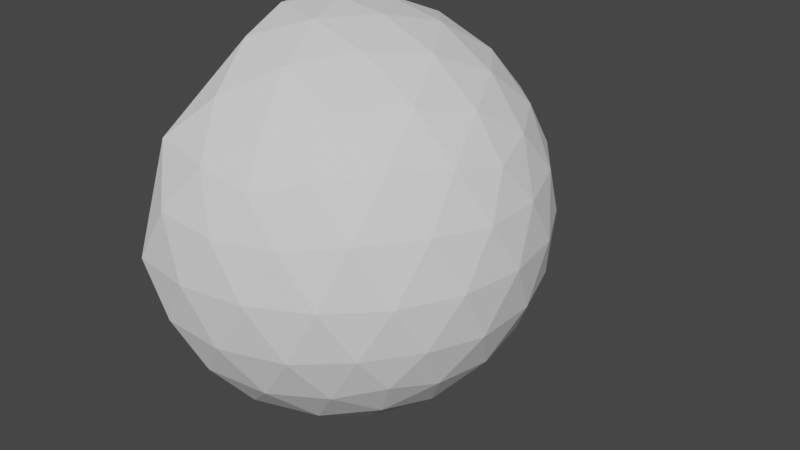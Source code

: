 # Source: Shield.blend  (saved by Blender 2.91.10; exported with 4.5.12 LTS)
import bpy
from mathutils import Matrix  # noqa: F401  (used for matrix-valued properties, if any)

bpy.ops.wm.read_factory_settings(use_empty=True)
scene = bpy.context.scene
scene.name = 'Scene'

# ---- collections
col_collection = bpy.data.collections.new('Collection'); scene.collection.children.link(col_collection)

# ---- world
world_world = bpy.data.worlds.new('World'); scene.world = world_world
world_world.use_nodes = True; world_world.node_tree.nodes.clear()
_N = world_world.node_tree.nodes; _L = world_world.node_tree.links
n0 = _N.new('ShaderNodeOutputWorld'); n0.name = 'World Output'; n0.location = (300, 300)
n1 = _N.new('ShaderNodeBackground'); n1.name = 'Background'; n1.location = (10, 300)
n1.inputs[0].default_value = (0.05088, 0.05088, 0.05088, 1.0)
_L.new(n1.outputs[0], n0.inputs[0])
n0.is_active_output = True
world_world.color = (0.05088, 0.05088, 0.05088)
world_world.use_sun_shadow = False
world_world.sun_shadow_jitter_overblur = 0.0

# ---- meshes
me_icosphere = bpy.data.meshes.new('Icosphere')
me_icosphere.from_pydata([(0.0, 0.0, -1.0), (0.7236, -0.5257, -0.4472), (0.7236, 0.5257, -0.4472), (0.2764, -0.8506, 0.4472), (0.2764, 0.8506, 0.4472), (0.8944, 0.0, 0.4472), (0.0, 0.0, 1.0), (-0.2328, -0.7166, -0.6575), (-0.1625, -0.5, -0.8507), (-0.07761, -0.2389, -0.9679), (0.2032, -0.1476, -0.9679), (0.4253, -0.309, -0.8507), (0.6095, -0.4429, -0.6575), (0.5319, -0.6817, -0.5023), (0.2629, -0.809, -0.5257), (-0.02964, -0.8642, -0.5023), (0.8127, 0.2952, -0.5023), (0.8506, 0.0, -0.5257), (0.8127, -0.2952, -0.5023), (0.2032, 0.1476, -0.9679), (0.4253, 0.309, -0.8507), (0.6095, 0.4429, -0.6575), (-0.2511, 0.0, -0.9679), (-0.2328, 0.7166, -0.6575), (-0.1625, 0.5, -0.8507), (-0.07761, 0.2389, -0.9679), (-0.02964, 0.8642, -0.5023), (0.2629, 0.809, -0.5257), (0.5319, 0.6817, -0.5023), (0.9566, -0.1476, 0.2511), (0.9511, -0.309, -1.752e-08), (0.8607, -0.4429, -0.2512), (0.8607, 0.4429, -0.2512), (0.9511, 0.309, 1.752e-08), (0.9566, 0.1476, 0.2511), (0.1552, -0.9554, 0.2512), (0.0, -1.0, -1.752e-08), (-0.1552, -0.9554, -0.2512), (0.6872, -0.6817, -0.2512), (0.5878, -0.809, 1.752e-08), (0.436, -0.8642, 0.2512), (0.436, 0.8642, 0.2512), (0.5878, 0.809, -1.752e-08), (0.6872, 0.6817, -0.2512), (-0.1552, 0.9554, -0.2512), (0.0, 1.0, 1.752e-08), (0.1552, 0.9554, 0.2512), (0.8311, -0.2389, 0.5023), (0.6882, -0.5, 0.5257), (0.484, -0.7166, 0.5023), (0.02964, -0.8642, 0.5023), (-0.2629, -0.809, 0.5257), (-0.2629, 0.809, 0.5257), (0.02964, 0.8642, 0.5023), (0.484, 0.7166, 0.5023), (0.6882, 0.5, 0.5257), (0.8311, 0.2389, 0.5023), (0.07761, -0.2389, 0.9679), (0.1625, -0.5, 0.8507), (0.2328, -0.7166, 0.6575), (0.7534, 0.0, 0.6575), (0.5257, 0.0, 0.8507), (0.2511, 0.0, 0.9679), (-0.2032, -0.1476, 0.9679), (-0.2032, 0.1476, 0.9679), (0.07761, 0.2389, 0.9679), (0.1625, 0.5, 0.8507), (0.2328, 0.7166, 0.6575), (0.3618, 0.2629, 0.8944), (0.6382, 0.2629, 0.7236), (0.4472, 0.5257, 0.7236), (-0.1382, 0.4253, 0.8944), (-0.05279, 0.6882, 0.7236), (-0.1382, -0.4253, 0.8944), (-0.05279, -0.6882, 0.7236), (0.3618, -0.2629, 0.8944), (0.4472, -0.5257, 0.7236), (0.6382, -0.2629, 0.7236), (0.8618, 0.4253, 0.2764), (0.809, 0.5878, 0.0), (0.6708, 0.6882, 0.2764), (-0.1382, 0.9511, 0.2764), (-0.309, 0.9511, -4.92e-07), (-0.309, -0.9511, -7.872e-07), (-0.1382, -0.9511, 0.2764), (0.6708, -0.6882, 0.2764), (0.809, -0.5878, -1.902e-06), (0.8618, -0.4253, 0.2764), (0.309, 0.9511, -2.615e-14), (0.4472, 0.8506, -0.2764), (0.1382, 0.9511, -0.2764), (0.309, -0.9511, 2.802e-14), (0.1382, -0.9511, -0.2764), (0.4472, -0.8506, -0.2764), (1.0, 0.0, 0.0), (0.9472, -0.1625, -0.2764), (0.9472, 0.1625, -0.2764), (0.3618, 0.5878, -0.7236), (0.1382, 0.4253, -0.8944), (0.05279, 0.6882, -0.7236), (0.6708, 0.1625, -0.7236), (0.6708, -0.1625, -0.7236), (0.4472, -7.38e-07, -0.8944), (0.05279, -0.6882, -0.7236), (0.1382, -0.4253, -0.8944), (0.3618, -0.5878, -0.7236), (0.0, 0.0, -0.91), (0.6585, -0.4784, -0.407), (0.6585, 0.4784, -0.407), (0.2515, -0.7741, 0.407), (0.2515, 0.7741, 0.407), (0.8139, 0.0, 0.407), (0.0, 0.0, 0.91), (-0.2206, -0.6494, -0.5988), (-0.1543, -0.4546, -0.7733), (-0.06529, -0.2158, -0.8818), (0.1842, -0.1338, -0.8811), (0.387, -0.2812, -0.7741), (0.5552, -0.4033, -0.5977), (0.4848, -0.6199, -0.457), (0.2392, -0.7362, -0.4784), (-0.02444, -0.7863, -0.4575), (0.7394, 0.2695, -0.457), (0.7741, 0.0, -0.4784), (0.7394, -0.2695, -0.457), (0.1842, 0.1338, -0.8811), (0.387, 0.2812, -0.7741), (0.5552, 0.4033, -0.5977), (-0.2315, 0.0, -0.8801), (-0.2206, 0.6494, -0.5988), (-0.1543, 0.4546, -0.7733), (-0.06529, 0.2158, -0.8818), (-0.02444, 0.7863, -0.4575), (0.2392, 0.7362, -0.4784), (0.4848, 0.6199, -0.457), (0.8704, -0.1338, 0.2293), (0.8655, -0.2812, -1.752e-08), (0.7828, -0.4033, -0.2293), (0.7828, 0.4033, -0.2293), (0.8655, 0.2812, 1.752e-08), (0.8704, 0.1338, 0.2293), (0.1417, -0.8692, 0.2293), (0.0, -0.91, -1.752e-08), (-0.1467, -0.8685, -0.2294), (0.6255, -0.6199, -0.2293), (0.5349, -0.7362, 1.752e-08), (0.3963, -0.7865, 0.2293), (0.3963, 0.7865, 0.2293), (0.5349, 0.7362, -1.752e-08), (0.6255, 0.6199, -0.2293), (-0.1467, 0.8685, -0.2294), (0.0, 0.91, 1.752e-08), (0.1417, 0.8692, 0.2293), (0.7566, -0.2165, 0.457), (0.6263, -0.455, 0.4784), (0.4397, -0.6526, 0.457), (0.02785, -0.7865, 0.457), (-0.243, -0.7351, 0.4785), (-0.243, 0.7351, 0.4785), (0.02785, 0.7865, 0.457), (0.4397, 0.6526, 0.457), (0.6263, 0.455, 0.4784), (0.7566, 0.2165, 0.457), (0.07036, -0.2165, 0.8811), (0.1478, -0.455, 0.7741), (0.2121, -0.6526, 0.5977), (0.6862, 0.0, 0.5977), (0.4784, 0.0, 0.7741), (0.2277, 0.0, 0.8811), (-0.1943, -0.1344, 0.8794), (-0.1943, 0.1344, 0.8794), (0.07036, 0.2165, 0.8811), (0.1478, 0.455, 0.7741), (0.2121, 0.6526, 0.5977), (0.3287, 0.2388, 0.8143), (0.5813, 0.2388, 0.6581), (0.4067, 0.4791, 0.6581), (-0.1317, 0.3856, 0.8139), (-0.0431, 0.6277, 0.6577), (-0.1317, -0.3856, 0.8139), (-0.0431, -0.6277, 0.6577), (0.3287, -0.2388, 0.8143), (0.4067, -0.4791, 0.6581), (0.5813, -0.2388, 0.6581), (0.7845, 0.3864, 0.2519), (0.7362, 0.5349, -0.0007965), (0.6099, 0.6267, 0.2519), (-0.1206, 0.8663, 0.2518), (-0.2895, 0.8634, -0.005722), (-0.2895, -0.8634, -0.005722), (-0.1206, -0.8663, 0.2518), (0.6099, -0.6267, 0.2519), (0.7362, -0.5349, -0.0007984), (0.7845, -0.3864, 0.2519), (0.2812, 0.8655, 0.0007965), (0.4075, 0.7737, -0.2519), (0.125, 0.8655, -0.2519), (0.2812, -0.8655, 0.0007965), (0.125, -0.8655, -0.2519), (0.4075, -0.7737, -0.2519), (0.91, 0.0, 0.0007965), (0.8617, -0.1485, -0.2519), (0.8617, 0.1485, -0.2519), (0.33, 0.5349, -0.6581), (0.1255, 0.3864, -0.8143), (0.04746, 0.6267, -0.6581), (0.6107, 0.1485, -0.6581), (0.6107, -0.1485, -0.6581), (0.4062, -7.38e-07, -0.8143), (0.04746, -0.6267, -0.6581), (0.1255, -0.3864, -0.8143), (0.33, -0.5349, -0.6581)], [], [(0, 10, 9), (1, 12, 18), (0, 9, 22), (0, 22, 25), (0, 25, 19), (1, 18, 31), (2, 28, 43), (1, 31, 38), (2, 43, 32), (3, 49, 59), (4, 53, 67), (5, 56, 60), (62, 65, 6), (61, 68, 62), (60, 69, 61), (62, 68, 65), (68, 66, 65), (61, 69, 68), (69, 70, 68), (68, 70, 66), (70, 67, 66), (60, 56, 69), (56, 55, 69), (69, 55, 70), (55, 54, 70), (70, 54, 67), (54, 4, 67), (65, 64, 6), (66, 71, 65), (67, 72, 66), (65, 71, 64), (66, 72, 71), (67, 53, 72), (53, 52, 72), (64, 63, 6), (63, 57, 6), (63, 73, 57), (73, 58, 57), (73, 74, 58), (74, 59, 58), (51, 50, 74), (74, 50, 59), (50, 3, 59), (57, 62, 6), (58, 75, 57), (59, 76, 58), (57, 75, 62), (75, 61, 62), (58, 76, 75), (76, 77, 75), (75, 77, 61), (77, 60, 61), (59, 49, 76), (49, 48, 76), (76, 48, 77), (48, 47, 77), (77, 47, 60), (47, 5, 60), (34, 56, 5), (33, 78, 34), (32, 79, 33), (34, 78, 56), (78, 55, 56), (33, 79, 78), (79, 80, 78), (78, 80, 55), (80, 54, 55), (32, 43, 79), (43, 42, 79), (79, 42, 80), (42, 41, 80), (80, 41, 54), (41, 4, 54), (46, 53, 4), (45, 81, 46), (44, 82, 45), (46, 81, 53), (81, 52, 53), (45, 82, 81), (84, 50, 51), (37, 36, 83), (83, 36, 84), (36, 35, 84), (84, 35, 50), (35, 3, 50), (40, 49, 3), (39, 85, 40), (38, 86, 39), (40, 85, 49), (85, 48, 49), (39, 86, 85), (86, 87, 85), (85, 87, 48), (87, 47, 48), (38, 31, 86), (31, 30, 86), (86, 30, 87), (30, 29, 87), (87, 29, 47), (29, 5, 47), (41, 46, 4), (42, 88, 41), (43, 89, 42), (41, 88, 46), (88, 45, 46), (42, 89, 88), (89, 90, 88), (88, 90, 45), (90, 44, 45), (43, 28, 89), (28, 27, 89), (89, 27, 90), (27, 26, 90), (90, 26, 44), (35, 40, 3), (36, 91, 35), (37, 92, 36), (35, 91, 40), (91, 39, 40), (36, 92, 91), (92, 93, 91), (91, 93, 39), (93, 38, 39), (37, 15, 92), (15, 14, 92), (92, 14, 93), (14, 13, 93), (93, 13, 38), (13, 1, 38), (29, 34, 5), (30, 94, 29), (31, 95, 30), (29, 94, 34), (94, 33, 34), (30, 95, 94), (95, 96, 94), (94, 96, 33), (96, 32, 33), (31, 18, 95), (18, 17, 95), (95, 17, 96), (17, 16, 96), (96, 16, 32), (16, 2, 32), (21, 28, 2), (20, 97, 21), (19, 98, 20), (21, 97, 28), (97, 27, 28), (20, 98, 97), (98, 99, 97), (97, 99, 27), (99, 26, 27), (19, 25, 98), (25, 24, 98), (98, 24, 99), (24, 23, 99), (99, 23, 26), (16, 21, 2), (17, 100, 16), (18, 101, 17), (16, 100, 21), (100, 20, 21), (17, 101, 100), (101, 102, 100), (100, 102, 20), (102, 19, 20), (18, 12, 101), (12, 11, 101), (101, 11, 102), (11, 10, 102), (102, 10, 19), (10, 0, 19), (8, 103, 7), (9, 104, 8), (7, 103, 15), (103, 14, 15), (8, 104, 103), (104, 105, 103), (103, 105, 14), (105, 13, 14), (9, 10, 104), (10, 11, 104), (104, 11, 105), (11, 12, 105), (105, 12, 13), (12, 1, 13), (71, 72, 52), (52, 81, 82), (44, 26, 23), (24, 25, 22), (9, 8, 22), (15, 37, 7), (84, 51, 83), (74, 73, 51), (106, 115, 116), (107, 124, 118), (106, 128, 115), (106, 131, 128), (106, 125, 131), (107, 137, 124), (108, 149, 134), (107, 144, 137), (108, 138, 149), (109, 165, 155), (110, 173, 159), (111, 166, 162), (168, 112, 171), (167, 168, 174), (166, 167, 175), (168, 171, 174), (174, 171, 172), (167, 174, 175), (175, 174, 176), (174, 172, 176), (176, 172, 173), (166, 175, 162), (162, 175, 161), (175, 176, 161), (161, 176, 160), (176, 173, 160), (160, 173, 110), (171, 112, 170), (172, 171, 177), (173, 172, 178), (171, 170, 177), (172, 177, 178), (173, 178, 159), (159, 178, 158), (170, 112, 169), (169, 112, 163), (169, 163, 179), (179, 163, 164), (179, 164, 180), (180, 164, 165), (157, 180, 156), (180, 165, 156), (156, 165, 109), (163, 112, 168), (164, 163, 181), (165, 164, 182), (163, 168, 181), (181, 168, 167), (164, 181, 182), (182, 181, 183), (181, 167, 183), (183, 167, 166), (165, 182, 155), (155, 182, 154), (182, 183, 154), (154, 183, 153), (183, 166, 153), (153, 166, 111), (140, 111, 162), (139, 140, 184), (138, 139, 185), (140, 162, 184), (184, 162, 161), (139, 184, 185), (185, 184, 186), (184, 161, 186), (186, 161, 160), (138, 185, 149), (149, 185, 148), (185, 186, 148), (148, 186, 147), (186, 160, 147), (147, 160, 110), (152, 110, 159), (151, 152, 187), (150, 151, 188), (152, 159, 187), (187, 159, 158), (151, 187, 188), (190, 157, 156), (143, 189, 142), (189, 190, 142), (142, 190, 141), (190, 156, 141), (141, 156, 109), (146, 109, 155), (145, 146, 191), (144, 145, 192), (146, 155, 191), (191, 155, 154), (145, 191, 192), (192, 191, 193), (191, 154, 193), (193, 154, 153), (144, 192, 137), (137, 192, 136), (192, 193, 136), (136, 193, 135), (193, 153, 135), (135, 153, 111), (147, 110, 152), (148, 147, 194), (149, 148, 195), (147, 152, 194), (194, 152, 151), (148, 194, 195), (195, 194, 196), (194, 151, 196), (196, 151, 150), (149, 195, 134), (134, 195, 133), (195, 196, 133), (133, 196, 132), (196, 150, 132), (141, 109, 146), (142, 141, 197), (143, 142, 198), (141, 146, 197), (197, 146, 145), (142, 197, 198), (198, 197, 199), (197, 145, 199), (199, 145, 144), (143, 198, 121), (121, 198, 120), (198, 199, 120), (120, 199, 119), (199, 144, 119), (119, 144, 107), (135, 111, 140), (136, 135, 200), (137, 136, 201), (135, 140, 200), (200, 140, 139), (136, 200, 201), (201, 200, 202), (200, 139, 202), (202, 139, 138), (137, 201, 124), (124, 201, 123), (201, 202, 123), (123, 202, 122), (202, 138, 122), (122, 138, 108), (127, 108, 134), (126, 127, 203), (125, 126, 204), (127, 134, 203), (203, 134, 133), (126, 203, 204), (204, 203, 205), (203, 133, 205), (205, 133, 132), (125, 204, 131), (131, 204, 130), (204, 205, 130), (130, 205, 129), (205, 132, 129), (122, 108, 127), (123, 122, 206), (124, 123, 207), (122, 127, 206), (206, 127, 126), (123, 206, 207), (207, 206, 208), (206, 126, 208), (208, 126, 125), (124, 207, 118), (118, 207, 117), (207, 208, 117), (117, 208, 116), (208, 125, 116), (116, 125, 106), (114, 113, 209), (115, 114, 210), (113, 121, 209), (209, 121, 120), (114, 209, 210), (210, 209, 211), (209, 120, 211), (211, 120, 119), (115, 210, 116), (116, 210, 117), (210, 211, 117), (117, 211, 118), (211, 119, 118), (118, 119, 107), (177, 158, 178), (158, 188, 187), (150, 129, 132), (130, 128, 131), (115, 128, 114), (121, 113, 143), (190, 189, 157), (180, 157, 179), (8, 7, 113, 114), (23, 24, 130, 129), (64, 71, 177, 170), (63, 64, 170, 169), (73, 63, 169, 179), (82, 44, 150, 188), (37, 83, 189, 143), (71, 52, 158, 177), (52, 82, 188, 158), (44, 23, 129, 150), (24, 22, 128, 130), (22, 8, 114, 128), (7, 37, 143, 113), (83, 51, 157, 189), (51, 73, 179, 157)])
_uv = me_icosphere.uv_layers.new(name='UVMap')
_uv.uv.foreach_set('vector', [0.8182, 0.0, 0.7955, 0.03937, 0.8409, 0.03937, 0.7273, 0.1575, 0.7045, 0.1181, 0.6818, 0.1575, 0.09091, 0.0, 0.06818, 0.03937, 0.1136, 0.03937, 0.2727, 0.0, 0.25, 0.03937, 0.2955, 0.03937, 0.4545, 0.0, 0.4318, 0.03937, 0.4773, 0.03937, 0.7273, 0.1575, 0.6818, 0.1575, 0.7045, 0.1968, 0.5455, 0.1575, 0.5, 0.1575, 0.5227, 0.1968, 0.7273, 0.1575, 0.7045, 0.1968, 0.75, 0.1968, 0.5455, 0.1575, 0.5227, 0.1968, 0.5682, 0.1968, 0.8182, 0.3149, 0.7727, 0.3149, 0.7955, 0.3543, 0.4545, 0.3149, 0.4091, 0.3149, 0.4318, 0.3543, 0.6364, 0.3149, 0.5909, 0.3149, 0.6136, 0.3543, 0.5682, 0.433, 0.5227, 0.433, 0.5455, 0.4724, 0.5909, 0.3937, 0.5455, 0.3937, 0.5682, 0.433, 0.6136, 0.3543, 0.5682, 0.3543, 0.5909, 0.3937, 0.5682, 0.433, 0.5455, 0.3937, 0.5227, 0.433, 0.5455, 0.3937, 0.5, 0.3937, 0.5227, 0.433, 0.5909, 0.3937, 0.5682, 0.3543, 0.5455, 0.3937, 0.5682, 0.3543, 0.5227, 0.3543, 0.5455, 0.3937, 0.5455, 0.3937, 0.5227, 0.3543, 0.5, 0.3937, 0.5227, 0.3543, 0.4773, 0.3543, 0.5, 0.3937, 0.6136, 0.3543, 0.5909, 0.3149, 0.5682, 0.3543, 0.5909, 0.3149, 0.5455, 0.3149, 0.5682, 0.3543, 0.5682, 0.3543, 0.5455, 0.3149, 0.5227, 0.3543, 0.5455, 0.3149, 0.5, 0.3149, 0.5227, 0.3543, 0.5227, 0.3543, 0.5, 0.3149, 0.4773, 0.3543, 0.5, 0.3149, 0.4545, 0.3149, 0.4773, 0.3543, 0.3864, 0.433, 0.3409, 0.433, 0.3636, 0.4724, 0.4091, 0.3937, 0.3636, 0.3937, 0.3864, 0.433, 0.4318, 0.3543, 0.3864, 0.3543, 0.4091, 0.3937, 0.3864, 0.433, 0.3636, 0.3937, 0.3409, 0.433, 0.4091, 0.3937, 0.3864, 0.3543, 0.3636, 0.3937, 0.4318, 0.3543, 0.4091, 0.3149, 0.3864, 0.3543, 0.4091, 0.3149, 0.3636, 0.3149, 0.3864, 0.3543, 0.2045, 0.433, 0.1591, 0.433, 0.1818, 0.4724, 0.9318, 0.433, 0.8864, 0.433, 0.9091, 0.4724, 0.9318, 0.433, 0.9091, 0.3937, 0.8864, 0.433, 0.9091, 0.3937, 0.8636, 0.3937, 0.8864, 0.433, 0.9091, 0.3937, 0.8864, 0.3543, 0.8636, 0.3937, 0.8864, 0.3543, 0.8409, 0.3543, 0.8636, 0.3937, 0.9091, 0.3149, 0.8636, 0.3149, 0.8864, 0.3543, 0.8864, 0.3543, 0.8636, 0.3149, 0.8409, 0.3543, 0.8636, 0.3149, 0.8182, 0.3149, 0.8409, 0.3543, 0.75, 0.433, 0.7045, 0.433, 0.7273, 0.4724, 0.7727, 0.3937, 0.7273, 0.3937, 0.75, 0.433, 0.7955, 0.3543, 0.75, 0.3543, 0.7727, 0.3937, 0.75, 0.433, 0.7273, 0.3937, 0.7045, 0.433, 0.7273, 0.3937, 0.6818, 0.3937, 0.7045, 0.433, 0.7727, 0.3937, 0.75, 0.3543, 0.7273, 0.3937, 0.75, 0.3543, 0.7045, 0.3543, 0.7273, 0.3937, 0.7273, 0.3937, 0.7045, 0.3543, 0.6818, 0.3937, 0.7045, 0.3543, 0.6591, 0.3543, 0.6818, 0.3937, 0.7955, 0.3543, 0.7727, 0.3149, 0.75, 0.3543, 0.7727, 0.3149, 0.7273, 0.3149, 0.75, 0.3543, 0.75, 0.3543, 0.7273, 0.3149, 0.7045, 0.3543, 0.7273, 0.3149, 0.6818, 0.3149, 0.7045, 0.3543, 0.7045, 0.3543, 0.6818, 0.3149, 0.6591, 0.3543, 0.6818, 0.3149, 0.6364, 0.3149, 0.6591, 0.3543, 0.6136, 0.2756, 0.5909, 0.3149, 0.6364, 0.3149, 0.5909, 0.2362, 0.5682, 0.2756, 0.6136, 0.2756, 0.5682, 0.1968, 0.5455, 0.2362, 0.5909, 0.2362, 0.6136, 0.2756, 0.5682, 0.2756, 0.5909, 0.3149, 0.5682, 0.2756, 0.5455, 0.3149, 0.5909, 0.3149, 0.5909, 0.2362, 0.5455, 0.2362, 0.5682, 0.2756, 0.5455, 0.2362, 0.5227, 0.2756, 0.5682, 0.2756, 0.5682, 0.2756, 0.5227, 0.2756, 0.5455, 0.3149, 0.5227, 0.2756, 0.5, 0.3149, 0.5455, 0.3149, 0.5682, 0.1968, 0.5227, 0.1968, 0.5455, 0.2362, 0.5227, 0.1968, 0.5, 0.2362, 0.5455, 0.2362, 0.5455, 0.2362, 0.5, 0.2362, 0.5227, 0.2756, 0.5, 0.2362, 0.4773, 0.2756, 0.5227, 0.2756, 0.5227, 0.2756, 0.4773, 0.2756, 0.5, 0.3149, 0.4773, 0.2756, 0.4545, 0.3149, 0.5, 0.3149, 0.4318, 0.2756, 0.4091, 0.3149, 0.4545, 0.3149, 0.4091, 0.2362, 0.3864, 0.2756, 0.4318, 0.2756, 0.3864, 0.1968, 0.3636, 0.2362, 0.4091, 0.2362, 0.4318, 0.2756, 0.3864, 0.2756, 0.4091, 0.3149, 0.3864, 0.2756, 0.3636, 0.3149, 0.4091, 0.3149, 0.4091, 0.2362, 0.3636, 0.2362, 0.3864, 0.2756, 0.8864, 0.2756, 0.8636, 0.3149, 0.9091, 0.3149, 0.8864, 0.1968, 0.8636, 0.2362, 0.9091, 0.2362, 0.9091, 0.2362, 0.8636, 0.2362, 0.8864, 0.2756, 0.8636, 0.2362, 0.8409, 0.2756, 0.8864, 0.2756, 0.8864, 0.2756, 0.8409, 0.2756, 0.8636, 0.3149, 0.8409, 0.2756, 0.8182, 0.3149, 0.8636, 0.3149, 0.7955, 0.2756, 0.7727, 0.3149, 0.8182, 0.3149, 0.7727, 0.2362, 0.75, 0.2756, 0.7955, 0.2756, 0.75, 0.1968, 0.7273, 0.2362, 0.7727, 0.2362, 0.7955, 0.2756, 0.75, 0.2756, 0.7727, 0.3149, 0.75, 0.2756, 0.7273, 0.3149, 0.7727, 0.3149, 0.7727, 0.2362, 0.7273, 0.2362, 0.75, 0.2756, 0.7273, 0.2362, 0.7045, 0.2756, 0.75, 0.2756, 0.75, 0.2756, 0.7045, 0.2756, 0.7273, 0.3149, 0.7045, 0.2756, 0.6818, 0.3149, 0.7273, 0.3149, 0.75, 0.1968, 0.7045, 0.1968, 0.7273, 0.2362, 0.7045, 0.1968, 0.6818, 0.2362, 0.7273, 0.2362, 0.7273, 0.2362, 0.6818, 0.2362, 0.7045, 0.2756, 0.6818, 0.2362, 0.6591, 0.2756, 0.7045, 0.2756, 0.7045, 0.2756, 0.6591, 0.2756, 0.6818, 0.3149, 0.6591, 0.2756, 0.6364, 0.3149, 0.6818, 0.3149, 0.4773, 0.2756, 0.4318, 0.2756, 0.4545, 0.3149, 0.5, 0.2362, 0.4545, 0.2362, 0.4773, 0.2756, 0.5227, 0.1968, 0.4773, 0.1968, 0.5, 0.2362, 0.4773, 0.2756, 0.4545, 0.2362, 0.4318, 0.2756, 0.4545, 0.2362, 0.4091, 0.2362, 0.4318, 0.2756, 0.5, 0.2362, 0.4773, 0.1968, 0.4545, 0.2362, 0.4773, 0.1968, 0.4318, 0.1968, 0.4545, 0.2362, 0.4545, 0.2362, 0.4318, 0.1968, 0.4091, 0.2362, 0.4318, 0.1968, 0.3864, 0.1968, 0.4091, 0.2362, 0.5227, 0.1968, 0.5, 0.1575, 0.4773, 0.1968, 0.5, 0.1575, 0.4545, 0.1575, 0.4773, 0.1968, 0.4773, 0.1968, 0.4545, 0.1575, 0.4318, 0.1968, 0.4545, 0.1575, 0.4091, 0.1575, 0.4318, 0.1968, 0.4318, 0.1968, 0.4091, 0.1575, 0.3864, 0.1968, 0.8409, 0.2756, 0.7955, 0.2756, 0.8182, 0.3149, 0.8636, 0.2362, 0.8182, 0.2362, 0.8409, 0.2756, 0.8864, 0.1968, 0.8409, 0.1968, 0.8636, 0.2362, 0.8409, 0.2756, 0.8182, 0.2362, 0.7955, 0.2756, 0.8182, 0.2362, 0.7727, 0.2362, 0.7955, 0.2756, 0.8636, 0.2362, 0.8409, 0.1968, 0.8182, 0.2362, 0.8409, 0.1968, 0.7955, 0.1968, 0.8182, 0.2362, 0.8182, 0.2362, 0.7955, 0.1968, 0.7727, 0.2362, 0.7955, 0.1968, 0.75, 0.1968, 0.7727, 0.2362, 0.8864, 0.1968, 0.8636, 0.1575, 0.8409, 0.1968, 0.8636, 0.1575, 0.8182, 0.1575, 0.8409, 0.1968, 0.8409, 0.1968, 0.8182, 0.1575, 0.7955, 0.1968, 0.8182, 0.1575, 0.7727, 0.1575, 0.7955, 0.1968, 0.7955, 0.1968, 0.7727, 0.1575, 0.75, 0.1968, 0.7727, 0.1575, 0.7273, 0.1575, 0.75, 0.1968, 0.6591, 0.2756, 0.6136, 0.2756, 0.6364, 0.3149, 0.6818, 0.2362, 0.6364, 0.2362, 0.6591, 0.2756, 0.7045, 0.1968, 0.6591, 0.1968, 0.6818, 0.2362, 0.6591, 0.2756, 0.6364, 0.2362, 0.6136, 0.2756, 0.6364, 0.2362, 0.5909, 0.2362, 0.6136, 0.2756, 0.6818, 0.2362, 0.6591, 0.1968, 0.6364, 0.2362, 0.6591, 0.1968, 0.6136, 0.1968, 0.6364, 0.2362, 0.6364, 0.2362, 0.6136, 0.1968, 0.5909, 0.2362, 0.6136, 0.1968, 0.5682, 0.1968, 0.5909, 0.2362, 0.7045, 0.1968, 0.6818, 0.1575, 0.6591, 0.1968, 0.6818, 0.1575, 0.6364, 0.1575, 0.6591, 0.1968, 0.6591, 0.1968, 0.6364, 0.1575, 0.6136, 0.1968, 0.6364, 0.1575, 0.5909, 0.1575, 0.6136, 0.1968, 0.6136, 0.1968, 0.5909, 0.1575, 0.5682, 0.1968, 0.5909, 0.1575, 0.5455, 0.1575, 0.5682, 0.1968, 0.5227, 0.1181, 0.5, 0.1575, 0.5455, 0.1575, 0.5, 0.07873, 0.4773, 0.1181, 0.5227, 0.1181, 0.4773, 0.03937, 0.4545, 0.07873, 0.5, 0.07873, 0.5227, 0.1181, 0.4773, 0.1181, 0.5, 0.1575, 0.4773, 0.1181, 0.4545, 0.1575, 0.5, 0.1575, 0.5, 0.07873, 0.4545, 0.07873, 0.4773, 0.1181, 0.4545, 0.07873, 0.4318, 0.1181, 0.4773, 0.1181, 0.4773, 0.1181, 0.4318, 0.1181, 0.4545, 0.1575, 0.4318, 0.1181, 0.4091, 0.1575, 0.4545, 0.1575, 0.4773, 0.03937, 0.4318, 0.03937, 0.4545, 0.07873, 0.4318, 0.03937, 0.4091, 0.07873, 0.4545, 0.07873, 0.4545, 0.07873, 0.4091, 0.07873, 0.4318, 0.1181, 0.4091, 0.07873, 0.3864, 0.1181, 0.4318, 0.1181, 0.4318, 0.1181, 0.3864, 0.1181, 0.4091, 0.1575, 0.5909, 0.1575, 0.5682, 0.1181, 0.5455, 0.1575, 0.6364, 0.1575, 0.6136, 0.1181, 0.5909, 0.1575, 0.6818, 0.1575, 0.6591, 0.1181, 0.6364, 0.1575, 0.5909, 0.1575, 0.6136, 0.1181, 0.5682, 0.1181, 0.6136, 0.1181, 0.5909, 0.07873, 0.5682, 0.1181, 0.6364, 0.1575, 0.6591, 0.1181, 0.6136, 0.1181, 0.6591, 0.1181, 0.6364, 0.07873, 0.6136, 0.1181, 0.6136, 0.1181, 0.6364, 0.07873, 0.5909, 0.07873, 0.6364, 0.07873, 0.6136, 0.03937, 0.5909, 0.07873, 0.6818, 0.1575, 0.7045, 0.1181, 0.6591, 0.1181, 0.7045, 0.1181, 0.6818, 0.07873, 0.6591, 0.1181, 0.6591, 0.1181, 0.6818, 0.07873, 0.6364, 0.07873, 0.6818, 0.07873, 0.6591, 0.03937, 0.6364, 0.07873, 0.6364, 0.07873, 0.6591, 0.03937, 0.6136, 0.03937, 0.6591, 0.03937, 0.6364, 0.0, 0.6136, 0.03937, 0.8636, 0.07873, 0.8409, 0.1181, 0.8864, 0.1181, 0.8409, 0.03937, 0.8182, 0.07873, 0.8636, 0.07873, 0.8864, 0.1181, 0.8409, 0.1181, 0.8636, 0.1575, 0.8409, 0.1181, 0.8182, 0.1575, 0.8636, 0.1575, 0.8636, 0.07873, 0.8182, 0.07873, 0.8409, 0.1181, 0.8182, 0.07873, 0.7955, 0.1181, 0.8409, 0.1181, 0.8409, 0.1181, 0.7955, 0.1181, 0.8182, 0.1575, 0.7955, 0.1181, 0.7727, 0.1575, 0.8182, 0.1575, 0.8409, 0.03937, 0.7955, 0.03937, 0.8182, 0.07873, 0.7955, 0.03937, 0.7727, 0.07873, 0.8182, 0.07873, 0.8182, 0.07873, 0.7727, 0.07873, 0.7955, 0.1181, 0.7727, 0.07873, 0.75, 0.1181, 0.7955, 0.1181, 0.7955, 0.1181, 0.75, 0.1181, 0.7727, 0.1575, 0.75, 0.1181, 0.7273, 0.1575, 0.7727, 0.1575, 0.3636, 0.3937, 0.3864, 0.3543, 0.3636, 0.3149, 0.3636, 0.3149, 0.3864, 0.2756, 0.3636, 0.2362, 0.3864, 0.1968, 0.4091, 0.1575, 0.3864, 0.1181, 0.4091, 0.07873, 0.2955, 0.03937, 0.25, 0.03937, 0.06818, 0.03937, 0.8636, 0.07873, 0.1136, 0.03937, 0.8636, 0.1575, 0.8864, 0.1968, 0.8864, 0.1181, 0.8864, 0.2756, 0.9091, 0.3149, 0.9091, 0.2362, 0.8864, 0.3543, 0.9091, 0.3937, 0.9091, 0.3149, 0.8182, 0.0, 0.8409, 0.03937, 0.7955, 0.03937, 0.7273, 0.1575, 0.6818, 0.1575, 0.7045, 0.1181, 0.09091, 0.0, 0.1136, 0.03937, 0.06818, 0.03937, 0.2727, 0.0, 0.2955, 0.03937, 0.25, 0.03937, 0.4545, 0.0, 0.4773, 0.03937, 0.4318, 0.03937, 0.7273, 0.1575, 0.7045, 0.1968, 0.6818, 0.1575, 0.5455, 0.1575, 0.5227, 0.1968, 0.5, 0.1575, 0.7273, 0.1575, 0.75, 0.1968, 0.7045, 0.1968, 0.5455, 0.1575, 0.5682, 0.1968, 0.5227, 0.1968, 0.8182, 0.3149, 0.7955, 0.3543, 0.7727, 0.3149, 0.4545, 0.3149, 0.4318, 0.3543, 0.4091, 0.3149, 0.6364, 0.3149, 0.6136, 0.3543, 0.5909, 0.3149, 0.5682, 0.433, 0.5455, 0.4724, 0.5227, 0.433, 0.5909, 0.3937, 0.5682, 0.433, 0.5455, 0.3937, 0.6136, 0.3543, 0.5909, 0.3937, 0.5682, 0.3543, 0.5682, 0.433, 0.5227, 0.433, 0.5455, 0.3937, 0.5455, 0.3937, 0.5227, 0.433, 0.5, 0.3937, 0.5909, 0.3937, 0.5455, 0.3937, 0.5682, 0.3543, 0.5682, 0.3543, 0.5455, 0.3937, 0.5227, 0.3543, 0.5455, 0.3937, 0.5, 0.3937, 0.5227, 0.3543, 0.5227, 0.3543, 0.5, 0.3937, 0.4773, 0.3543, 0.6136, 0.3543, 0.5682, 0.3543, 0.5909, 0.3149, 0.5909, 0.3149, 0.5682, 0.3543, 0.5455, 0.3149, 0.5682, 0.3543, 0.5227, 0.3543, 0.5455, 0.3149, 0.5455, 0.3149, 0.5227, 0.3543, 0.5, 0.3149, 0.5227, 0.3543, 0.4773, 0.3543, 0.5, 0.3149, 0.5, 0.3149, 0.4773, 0.3543, 0.4545, 0.3149, 0.3864, 0.433, 0.3636, 0.4724, 0.3409, 0.433, 0.4091, 0.3937, 0.3864, 0.433, 0.3636, 0.3937, 0.4318, 0.3543, 0.4091, 0.3937, 0.3864, 0.3543, 0.3864, 0.433, 0.3409, 0.433, 0.3636, 0.3937, 0.4091, 0.3937, 0.3636, 0.3937, 0.3864, 0.3543, 0.4318, 0.3543, 0.3864, 0.3543, 0.4091, 0.3149, 0.4091, 0.3149, 0.3864, 0.3543, 0.3636, 0.3149, 0.2045, 0.433, 0.1818, 0.4724, 0.1591, 0.433, 0.9318, 0.433, 0.9091, 0.4724, 0.8864, 0.433, 0.9318, 0.433, 0.8864, 0.433, 0.9091, 0.3937, 0.9091, 0.3937, 0.8864, 0.433, 0.8636, 0.3937, 0.9091, 0.3937, 0.8636, 0.3937, 0.8864, 0.3543, 0.8864, 0.3543, 0.8636, 0.3937, 0.8409, 0.3543, 0.9091, 0.3149, 0.8864, 0.3543, 0.8636, 0.3149, 0.8864, 0.3543, 0.8409, 0.3543, 0.8636, 0.3149, 0.8636, 0.3149, 0.8409, 0.3543, 0.8182, 0.3149, 0.75, 0.433, 0.7273, 0.4724, 0.7045, 0.433, 0.7727, 0.3937, 0.75, 0.433, 0.7273, 0.3937, 0.7955, 0.3543, 0.7727, 0.3937, 0.75, 0.3543, 0.75, 0.433, 0.7045, 0.433, 0.7273, 0.3937, 0.7273, 0.3937, 0.7045, 0.433, 0.6818, 0.3937, 0.7727, 0.3937, 0.7273, 0.3937, 0.75, 0.3543, 0.75, 0.3543, 0.7273, 0.3937, 0.7045, 0.3543, 0.7273, 0.3937, 0.6818, 0.3937, 0.7045, 0.3543, 0.7045, 0.3543, 0.6818, 0.3937, 0.6591, 0.3543, 0.7955, 0.3543, 0.75, 0.3543, 0.7727, 0.3149, 0.7727, 0.3149, 0.75, 0.3543, 0.7273, 0.3149, 0.75, 0.3543, 0.7045, 0.3543, 0.7273, 0.3149, 0.7273, 0.3149, 0.7045, 0.3543, 0.6818, 0.3149, 0.7045, 0.3543, 0.6591, 0.3543, 0.6818, 0.3149, 0.6818, 0.3149, 0.6591, 0.3543, 0.6364, 0.3149, 0.6136, 0.2756, 0.6364, 0.3149, 0.5909, 0.3149, 0.5909, 0.2362, 0.6136, 0.2756, 0.5682, 0.2756, 0.5682, 0.1968, 0.5909, 0.2362, 0.5455, 0.2362, 0.6136, 0.2756, 0.5909, 0.3149, 0.5682, 0.2756, 0.5682, 0.2756, 0.5909, 0.3149, 0.5455, 0.3149, 0.5909, 0.2362, 0.5682, 0.2756, 0.5455, 0.2362, 0.5455, 0.2362, 0.5682, 0.2756, 0.5227, 0.2756, 0.5682, 0.2756, 0.5455, 0.3149, 0.5227, 0.2756, 0.5227, 0.2756, 0.5455, 0.3149, 0.5, 0.3149, 0.5682, 0.1968, 0.5455, 0.2362, 0.5227, 0.1968, 0.5227, 0.1968, 0.5455, 0.2362, 0.5, 0.2362, 0.5455, 0.2362, 0.5227, 0.2756, 0.5, 0.2362, 0.5, 0.2362, 0.5227, 0.2756, 0.4773, 0.2756, 0.5227, 0.2756, 0.5, 0.3149, 0.4773, 0.2756, 0.4773, 0.2756, 0.5, 0.3149, 0.4545, 0.3149, 0.4318, 0.2756, 0.4545, 0.3149, 0.4091, 0.3149, 0.4091, 0.2362, 0.4318, 0.2756, 0.3864, 0.2756, 0.3864, 0.1968, 0.4091, 0.2362, 0.3636, 0.2362, 0.4318, 0.2756, 0.4091, 0.3149, 0.3864, 0.2756, 0.3864, 0.2756, 0.4091, 0.3149, 0.3636, 0.3149, 0.4091, 0.2362, 0.3864, 0.2756, 0.3636, 0.2362, 0.8864, 0.2756, 0.9091, 0.3149, 0.8636, 0.3149, 0.8864, 0.1968, 0.9091, 0.2362, 0.8636, 0.2362, 0.9091, 0.2362, 0.8864, 0.2756, 0.8636, 0.2362, 0.8636, 0.2362, 0.8864, 0.2756, 0.8409, 0.2756, 0.8864, 0.2756, 0.8636, 0.3149, 0.8409, 0.2756, 0.8409, 0.2756, 0.8636, 0.3149, 0.8182, 0.3149, 0.7955, 0.2756, 0.8182, 0.3149, 0.7727, 0.3149, 0.7727, 0.2362, 0.7955, 0.2756, 0.75, 0.2756, 0.75, 0.1968, 0.7727, 0.2362, 0.7273, 0.2362, 0.7955, 0.2756, 0.7727, 0.3149, 0.75, 0.2756, 0.75, 0.2756, 0.7727, 0.3149, 0.7273, 0.3149, 0.7727, 0.2362, 0.75, 0.2756, 0.7273, 0.2362, 0.7273, 0.2362, 0.75, 0.2756, 0.7045, 0.2756, 0.75, 0.2756, 0.7273, 0.3149, 0.7045, 0.2756, 0.7045, 0.2756, 0.7273, 0.3149, 0.6818, 0.3149, 0.75, 0.1968, 0.7273, 0.2362, 0.7045, 0.1968, 0.7045, 0.1968, 0.7273, 0.2362, 0.6818, 0.2362, 0.7273, 0.2362, 0.7045, 0.2756, 0.6818, 0.2362, 0.6818, 0.2362, 0.7045, 0.2756, 0.6591, 0.2756, 0.7045, 0.2756, 0.6818, 0.3149, 0.6591, 0.2756, 0.6591, 0.2756, 0.6818, 0.3149, 0.6364, 0.3149, 0.4773, 0.2756, 0.4545, 0.3149, 0.4318, 0.2756, 0.5, 0.2362, 0.4773, 0.2756, 0.4545, 0.2362, 0.5227, 0.1968, 0.5, 0.2362, 0.4773, 0.1968, 0.4773, 0.2756, 0.4318, 0.2756, 0.4545, 0.2362, 0.4545, 0.2362, 0.4318, 0.2756, 0.4091, 0.2362, 0.5, 0.2362, 0.4545, 0.2362, 0.4773, 0.1968, 0.4773, 0.1968, 0.4545, 0.2362, 0.4318, 0.1968, 0.4545, 0.2362, 0.4091, 0.2362, 0.4318, 0.1968, 0.4318, 0.1968, 0.4091, 0.2362, 0.3864, 0.1968, 0.5227, 0.1968, 0.4773, 0.1968, 0.5, 0.1575, 0.5, 0.1575, 0.4773, 0.1968, 0.4545, 0.1575, 0.4773, 0.1968, 0.4318, 0.1968, 0.4545, 0.1575, 0.4545, 0.1575, 0.4318, 0.1968, 0.4091, 0.1575, 0.4318, 0.1968, 0.3864, 0.1968, 0.4091, 0.1575, 0.8409, 0.2756, 0.8182, 0.3149, 0.7955, 0.2756, 0.8636, 0.2362, 0.8409, 0.2756, 0.8182, 0.2362, 0.8864, 0.1968, 0.8636, 0.2362, 0.8409, 0.1968, 0.8409, 0.2756, 0.7955, 0.2756, 0.8182, 0.2362, 0.8182, 0.2362, 0.7955, 0.2756, 0.7727, 0.2362, 0.8636, 0.2362, 0.8182, 0.2362, 0.8409, 0.1968, 0.8409, 0.1968, 0.8182, 0.2362, 0.7955, 0.1968, 0.8182, 0.2362, 0.7727, 0.2362, 0.7955, 0.1968, 0.7955, 0.1968, 0.7727, 0.2362, 0.75, 0.1968, 0.8864, 0.1968, 0.8409, 0.1968, 0.8636, 0.1575, 0.8636, 0.1575, 0.8409, 0.1968, 0.8182, 0.1575, 0.8409, 0.1968, 0.7955, 0.1968, 0.8182, 0.1575, 0.8182, 0.1575, 0.7955, 0.1968, 0.7727, 0.1575, 0.7955, 0.1968, 0.75, 0.1968, 0.7727, 0.1575, 0.7727, 0.1575, 0.75, 0.1968, 0.7273, 0.1575, 0.6591, 0.2756, 0.6364, 0.3149, 0.6136, 0.2756, 0.6818, 0.2362, 0.6591, 0.2756, 0.6364, 0.2362, 0.7045, 0.1968, 0.6818, 0.2362, 0.6591, 0.1968, 0.6591, 0.2756, 0.6136, 0.2756, 0.6364, 0.2362, 0.6364, 0.2362, 0.6136, 0.2756, 0.5909, 0.2362, 0.6818, 0.2362, 0.6364, 0.2362, 0.6591, 0.1968, 0.6591, 0.1968, 0.6364, 0.2362, 0.6136, 0.1968, 0.6364, 0.2362, 0.5909, 0.2362, 0.6136, 0.1968, 0.6136, 0.1968, 0.5909, 0.2362, 0.5682, 0.1968, 0.7045, 0.1968, 0.6591, 0.1968, 0.6818, 0.1575, 0.6818, 0.1575, 0.6591, 0.1968, 0.6364, 0.1575, 0.6591, 0.1968, 0.6136, 0.1968, 0.6364, 0.1575, 0.6364, 0.1575, 0.6136, 0.1968, 0.5909, 0.1575, 0.6136, 0.1968, 0.5682, 0.1968, 0.5909, 0.1575, 0.5909, 0.1575, 0.5682, 0.1968, 0.5455, 0.1575, 0.5227, 0.1181, 0.5455, 0.1575, 0.5, 0.1575, 0.5, 0.07873, 0.5227, 0.1181, 0.4773, 0.1181, 0.4773, 0.03937, 0.5, 0.07873, 0.4545, 0.07873, 0.5227, 0.1181, 0.5, 0.1575, 0.4773, 0.1181, 0.4773, 0.1181, 0.5, 0.1575, 0.4545, 0.1575, 0.5, 0.07873, 0.4773, 0.1181, 0.4545, 0.07873, 0.4545, 0.07873, 0.4773, 0.1181, 0.4318, 0.1181, 0.4773, 0.1181, 0.4545, 0.1575, 0.4318, 0.1181, 0.4318, 0.1181, 0.4545, 0.1575, 0.4091, 0.1575, 0.4773, 0.03937, 0.4545, 0.07873, 0.4318, 0.03937, 0.4318, 0.03937, 0.4545, 0.07873, 0.4091, 0.07873, 0.4545, 0.07873, 0.4318, 0.1181, 0.4091, 0.07873, 0.4091, 0.07873, 0.4318, 0.1181, 0.3864, 0.1181, 0.4318, 0.1181, 0.4091, 0.1575, 0.3864, 0.1181, 0.5909, 0.1575, 0.5455, 0.1575, 0.5682, 0.1181, 0.6364, 0.1575, 0.5909, 0.1575, 0.6136, 0.1181, 0.6818, 0.1575, 0.6364, 0.1575, 0.6591, 0.1181, 0.5909, 0.1575, 0.5682, 0.1181, 0.6136, 0.1181, 0.6136, 0.1181, 0.5682, 0.1181, 0.5909, 0.07873, 0.6364, 0.1575, 0.6136, 0.1181, 0.6591, 0.1181, 0.6591, 0.1181, 0.6136, 0.1181, 0.6364, 0.07873, 0.6136, 0.1181, 0.5909, 0.07873, 0.6364, 0.07873, 0.6364, 0.07873, 0.5909, 0.07873, 0.6136, 0.03937, 0.6818, 0.1575, 0.6591, 0.1181, 0.7045, 0.1181, 0.7045, 0.1181, 0.6591, 0.1181, 0.6818, 0.07873, 0.6591, 0.1181, 0.6364, 0.07873, 0.6818, 0.07873, 0.6818, 0.07873, 0.6364, 0.07873, 0.6591, 0.03937, 0.6364, 0.07873, 0.6136, 0.03937, 0.6591, 0.03937, 0.6591, 0.03937, 0.6136, 0.03937, 0.6364, 0.0, 0.8636, 0.07873, 0.8864, 0.1181, 0.8409, 0.1181, 0.8409, 0.03937, 0.8636, 0.07873, 0.8182, 0.07873, 0.8864, 0.1181, 0.8636, 0.1575, 0.8409, 0.1181, 0.8409, 0.1181, 0.8636, 0.1575, 0.8182, 0.1575, 0.8636, 0.07873, 0.8409, 0.1181, 0.8182, 0.07873, 0.8182, 0.07873, 0.8409, 0.1181, 0.7955, 0.1181, 0.8409, 0.1181, 0.8182, 0.1575, 0.7955, 0.1181, 0.7955, 0.1181, 0.8182, 0.1575, 0.7727, 0.1575, 0.8409, 0.03937, 0.8182, 0.07873, 0.7955, 0.03937, 0.7955, 0.03937, 0.8182, 0.07873, 0.7727, 0.07873, 0.8182, 0.07873, 0.7955, 0.1181, 0.7727, 0.07873, 0.7727, 0.07873, 0.7955, 0.1181, 0.75, 0.1181, 0.7955, 0.1181, 0.7727, 0.1575, 0.75, 0.1181, 0.75, 0.1181, 0.7727, 0.1575, 0.7273, 0.1575, 0.3636, 0.3937, 0.3636, 0.3149, 0.3864, 0.3543, 0.3636, 0.3149, 0.3636, 0.2362, 0.3864, 0.2756, 0.3864, 0.1968, 0.3864, 0.1181, 0.4091, 0.1575, 0.4091, 0.07873, 0.25, 0.03937, 0.2955, 0.03937, 0.06818, 0.03937, 0.1136, 0.03937, 0.8636, 0.07873, 0.8636, 0.1575, 0.8864, 0.1181, 0.8864, 0.1968, 0.8864, 0.2756, 0.9091, 0.2362, 0.9091, 0.3149, 0.8864, 0.3543, 0.9091, 0.3149, 0.9091, 0.3937, 0.8636, 0.07873, 0.8864, 0.1181, 0.8864, 0.1181, 0.8636, 0.07873, 0.3864, 0.1181, 0.4091, 0.07873, 0.4091, 0.07873, 0.3864, 0.1181, 0.3409, 0.433, 0.3636, 0.3937, 0.3636, 0.3937, 0.3409, 0.433, 0.1591, 0.433, 0.2045, 0.433, 0.2045, 0.433, 0.1591, 0.433, 0.9091, 0.3937, 0.9318, 0.433, 0.9318, 0.433, 0.9091, 0.3937, 0.3636, 0.2362, 0.3864, 0.1968, 0.3864, 0.1968, 0.3636, 0.2362, 0.8864, 0.1968, 0.9091, 0.2362, 0.9091, 0.2362, 0.8864, 0.1968, 0.3636, 0.3937, 0.3636, 0.3149, 0.3636, 0.3149, 0.3636, 0.3937, 0.3636, 0.3149, 0.3636, 0.2362, 0.3636, 0.2362, 0.3636, 0.3149, 0.3864, 0.1968, 0.3864, 0.1181, 0.3864, 0.1181, 0.3864, 0.1968, 0.4091, 0.07873, 0.25, 0.03937, 0.25, 0.03937, 0.4091, 0.07873, 0.1136, 0.03937, 0.8636, 0.07873, 0.8636, 0.07873, 0.1136, 0.03937, 0.8864, 0.1181, 0.8864, 0.1968, 0.8864, 0.1968, 0.8864, 0.1181, 0.9091, 0.2362, 0.9091, 0.3149, 0.9091, 0.3149, 0.9091, 0.2362, 0.9091, 0.3149, 0.9091, 0.3937, 0.9091, 0.3937, 0.9091, 0.3149])
me_icosphere.use_remesh_fix_poles = True
me_icosphere.use_remesh_preserve_attributes = False
me_icosphere.use_mirror_vertex_groups = False
me_icosphere.update()

# ---- objects
ob_icosphere = bpy.data.objects.new('Icosphere', me_icosphere)

# ---- transforms, parenting, visibility, modifiers, constraints
ob_icosphere.location = (0.0, 0.0, 0.0)
ob_icosphere.lineart.crease_threshold = 0.0

# ---- collection membership
col_collection.objects.link(ob_icosphere)

# ---- scene / render settings (as saved in the file)
scene.frame_start = 1; scene.frame_end = 250; scene.frame_set(1)
scene.render.engine = 'BLENDER_EEVEE_NEXT'
scene.cycles.use_denoising = False
scene.cycles.samples = 128
scene.cycles.sampling_pattern = 'TABULATED_SOBOL'
scene.cycles.use_adaptive_sampling = False
scene.cycles.use_light_tree = False
scene.view_settings.view_transform = 'Filmic'
bpy.context.view_layer.update()

# ---- added for rendering (the .blend has no active camera and no usable light): camera, sun
cam_auto = bpy.data.cameras.new('AutoCamera')
cam_auto.lens = 50.0
cam_auto.sensor_width = 36.0
cam_auto.clip_end = 1000.0
ob_auto_camera = bpy.data.objects.new('AutoCamera', cam_auto)
scene.collection.objects.link(ob_auto_camera)
ob_auto_camera.location = (3.2291, -3.46032, 2.30688)
ob_auto_camera.rotation_euler = (1.09748, -7.21219e-08, 0.694738)
scene.camera = ob_auto_camera
light_auto_sun = bpy.data.lights.new('AutoSun', 'SUN')
light_auto_sun.energy = 3.0
light_auto_sun.angle = 0.0523599
ob_auto_sun = bpy.data.objects.new('AutoSun', light_auto_sun)
scene.collection.objects.link(ob_auto_sun)
ob_auto_sun.rotation_euler = (0.872665, 0.174533, 0.523599)
bpy.context.view_layer.update()

